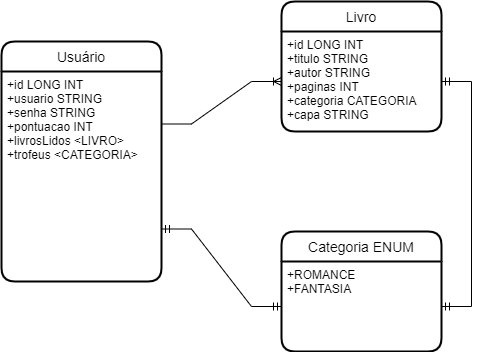

The diagram above was exported from draw.io. Its source (the exported page's mxGraphModel, read from the mxfile embedded in the PNG):
<mxGraphModel dx="782" dy="446" grid="1" gridSize="10" guides="1" tooltips="1" connect="1" arrows="1" fold="1" page="1" pageScale="1" pageWidth="850" pageHeight="1100" math="0" shadow="0">
  <root>
    <mxCell id="0" />
    <mxCell id="1" parent="0" />
    <mxCell id="qVQ22yQYtTIjdtmQ036O-1" value="Usuário" style="swimlane;childLayout=stackLayout;horizontal=1;startSize=30;horizontalStack=0;rounded=1;fontSize=14;fontStyle=0;strokeWidth=2;resizeParent=0;resizeLast=1;shadow=0;dashed=0;align=center;" vertex="1" parent="1">
      <mxGeometry x="80" y="80" width="160" height="240" as="geometry" />
    </mxCell>
    <mxCell id="qVQ22yQYtTIjdtmQ036O-2" value="+id LONG INT&#10;+usuario STRING&#10;+senha STRING&#10;+pontuacao INT&#10;+livrosLidos &lt;LIVRO&gt;&#10;+trofeus &lt;CATEGORIA&gt;" style="align=left;strokeColor=none;fillColor=none;spacingLeft=4;fontSize=12;verticalAlign=top;resizable=0;rotatable=0;part=1;" vertex="1" parent="qVQ22yQYtTIjdtmQ036O-1">
      <mxGeometry y="30" width="160" height="210" as="geometry" />
    </mxCell>
    <mxCell id="qVQ22yQYtTIjdtmQ036O-3" value="Livro" style="swimlane;childLayout=stackLayout;horizontal=1;startSize=30;horizontalStack=0;rounded=1;fontSize=14;fontStyle=0;strokeWidth=2;resizeParent=0;resizeLast=1;shadow=0;dashed=0;align=center;" vertex="1" parent="1">
      <mxGeometry x="360" y="40" width="160" height="130" as="geometry" />
    </mxCell>
    <mxCell id="qVQ22yQYtTIjdtmQ036O-4" value="+id LONG INT&#10;+titulo STRING&#10;+autor STRING&#10;+paginas INT&#10;+categoria CATEGORIA&#10;+capa STRING" style="align=left;strokeColor=none;fillColor=none;spacingLeft=4;fontSize=12;verticalAlign=top;resizable=0;rotatable=0;part=1;" vertex="1" parent="qVQ22yQYtTIjdtmQ036O-3">
      <mxGeometry y="30" width="160" height="100" as="geometry" />
    </mxCell>
    <mxCell id="qVQ22yQYtTIjdtmQ036O-5" value="Categoria ENUM" style="swimlane;childLayout=stackLayout;horizontal=1;startSize=30;horizontalStack=0;rounded=1;fontSize=14;fontStyle=0;strokeWidth=2;resizeParent=0;resizeLast=1;shadow=0;dashed=0;align=center;" vertex="1" parent="1">
      <mxGeometry x="360" y="270" width="160" height="120" as="geometry" />
    </mxCell>
    <mxCell id="qVQ22yQYtTIjdtmQ036O-6" value="+ROMANCE&#10;+FANTASIA" style="align=left;strokeColor=none;fillColor=none;spacingLeft=4;fontSize=12;verticalAlign=top;resizable=0;rotatable=0;part=1;" vertex="1" parent="qVQ22yQYtTIjdtmQ036O-5">
      <mxGeometry y="30" width="160" height="90" as="geometry" />
    </mxCell>
    <mxCell id="qVQ22yQYtTIjdtmQ036O-13" value="" style="edgeStyle=entityRelationEdgeStyle;fontSize=12;html=1;endArrow=ERmandOne;startArrow=ERmandOne;rounded=0;entryX=1;entryY=0.5;entryDx=0;entryDy=0;exitX=1;exitY=0.5;exitDx=0;exitDy=0;" edge="1" parent="1" source="qVQ22yQYtTIjdtmQ036O-4" target="qVQ22yQYtTIjdtmQ036O-6">
      <mxGeometry width="100" height="100" relative="1" as="geometry">
        <mxPoint x="350" y="280" as="sourcePoint" />
        <mxPoint x="450" y="180" as="targetPoint" />
      </mxGeometry>
    </mxCell>
    <mxCell id="qVQ22yQYtTIjdtmQ036O-14" value="" style="edgeStyle=entityRelationEdgeStyle;fontSize=12;html=1;endArrow=ERoneToMany;rounded=0;entryX=0;entryY=0.5;entryDx=0;entryDy=0;exitX=1;exitY=0.25;exitDx=0;exitDy=0;" edge="1" parent="1" source="qVQ22yQYtTIjdtmQ036O-2" target="qVQ22yQYtTIjdtmQ036O-4">
      <mxGeometry width="100" height="100" relative="1" as="geometry">
        <mxPoint x="350" y="280" as="sourcePoint" />
        <mxPoint x="450" y="180" as="targetPoint" />
      </mxGeometry>
    </mxCell>
    <mxCell id="qVQ22yQYtTIjdtmQ036O-15" value="" style="edgeStyle=entityRelationEdgeStyle;fontSize=12;html=1;endArrow=ERmandOne;startArrow=ERmandOne;rounded=0;exitX=1;exitY=0.75;exitDx=0;exitDy=0;entryX=0;entryY=0.5;entryDx=0;entryDy=0;" edge="1" parent="1" source="qVQ22yQYtTIjdtmQ036O-2" target="qVQ22yQYtTIjdtmQ036O-6">
      <mxGeometry width="100" height="100" relative="1" as="geometry">
        <mxPoint x="350" y="280" as="sourcePoint" />
        <mxPoint x="450" y="180" as="targetPoint" />
      </mxGeometry>
    </mxCell>
  </root>
</mxGraphModel>